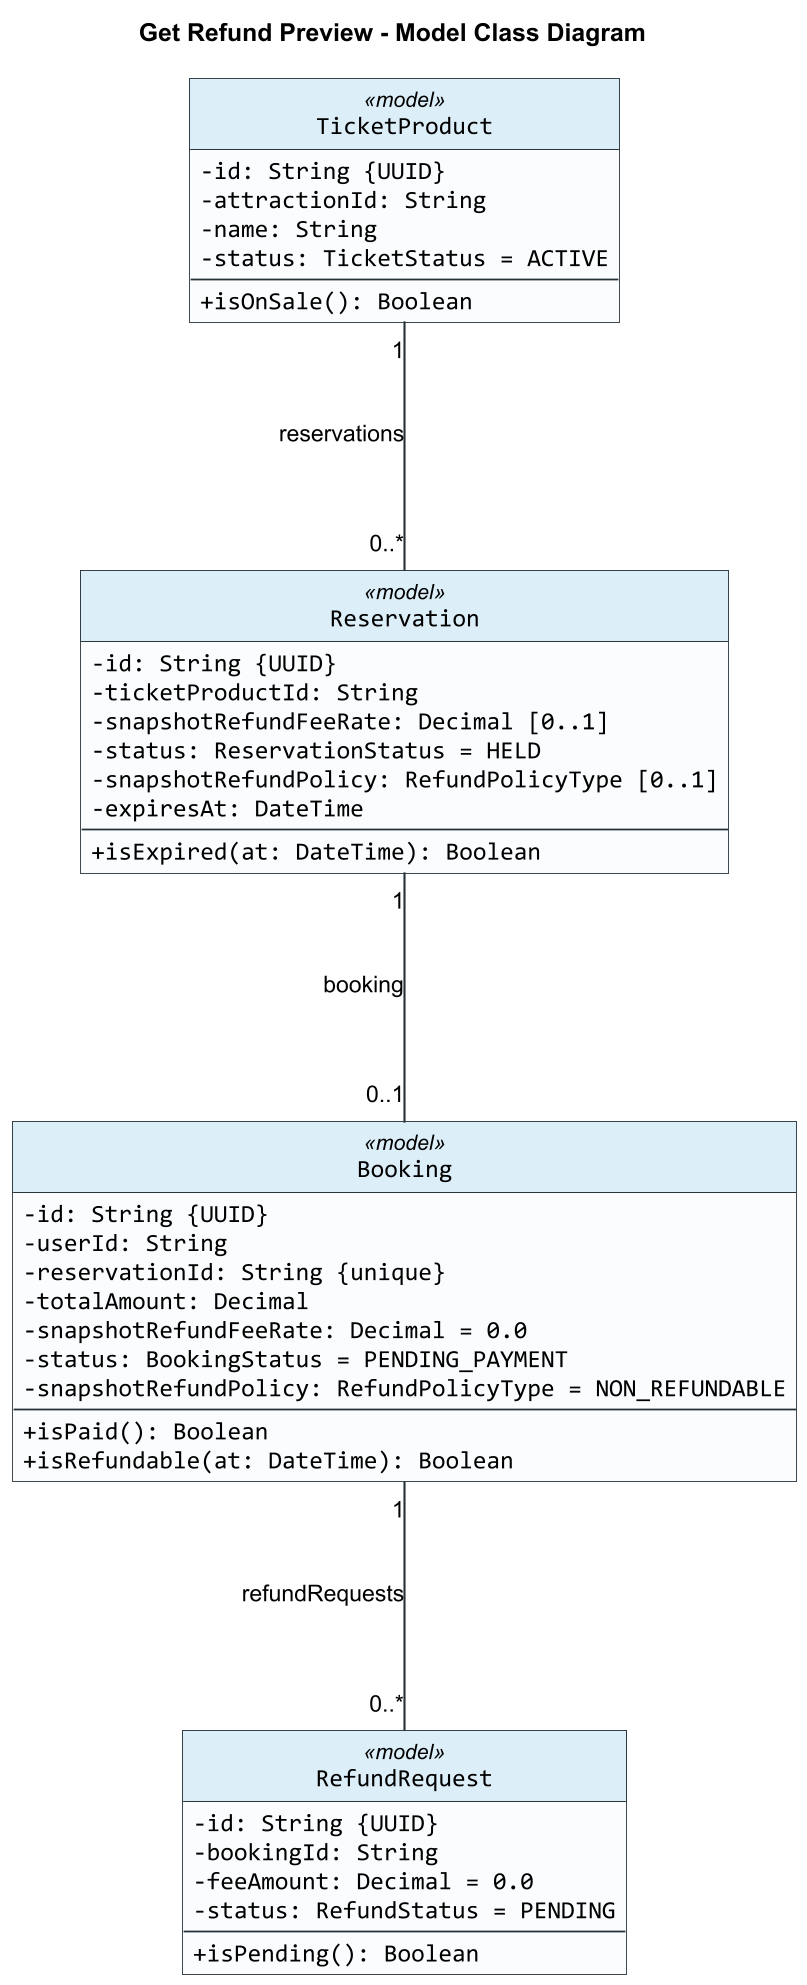

The diagram above was rendered by PlantUML. Its source (embedded in the PNG):
@startuml
title Get Refund Preview - Model Class Diagram

skinparam backgroundColor #FFFFFF
skinparam shadowing false
skinparam roundCorner 0
skinparam dpi 170
skinparam defaultFontName Arial
skinparam classFontName Arial
skinparam classAttributeFontName Consolas
skinparam classAttributeIconSize 0
skinparam classBorderColor #263238
skinparam classBackgroundColor #FAFCFD
skinparam classHeaderBackgroundColor #DCEEF8
skinparam ArrowColor #263238
skinparam ArrowThickness 1.2
skinparam linetype ortho
skinparam nodesep 160
skinparam ranksep 140
hide circle

class Booking <<model>> {
  -id: String {UUID}
  -userId: String
  -reservationId: String {unique}
  -totalAmount: Decimal
  -snapshotRefundFeeRate: Decimal = 0.0
  -status: BookingStatus = PENDING_PAYMENT
  -snapshotRefundPolicy: RefundPolicyType = NON_REFUNDABLE
  --
  +isPaid(): Boolean
  +isRefundable(at: DateTime): Boolean
}

class Reservation <<model>> {
  -id: String {UUID}
  -ticketProductId: String
  -snapshotRefundFeeRate: Decimal [0..1]
  -status: ReservationStatus = HELD
  -snapshotRefundPolicy: RefundPolicyType [0..1]
  -expiresAt: DateTime
  --
  +isExpired(at: DateTime): Boolean
}

class TicketProduct <<model>> {
  -id: String {UUID}
  -attractionId: String
  -name: String
  -status: TicketStatus = ACTIVE
  --
  +isOnSale(): Boolean
}

class RefundRequest <<model>> {
  -id: String {UUID}
  -bookingId: String
  -feeAmount: Decimal = 0.0
  -status: RefundStatus = PENDING
  --
  +isPending(): Boolean
}

Reservation "1" -- "0..1" Booking : booking
TicketProduct "1" -- "0..*" Reservation : reservations
Booking "1" -- "0..*" RefundRequest : refundRequests

@enduml